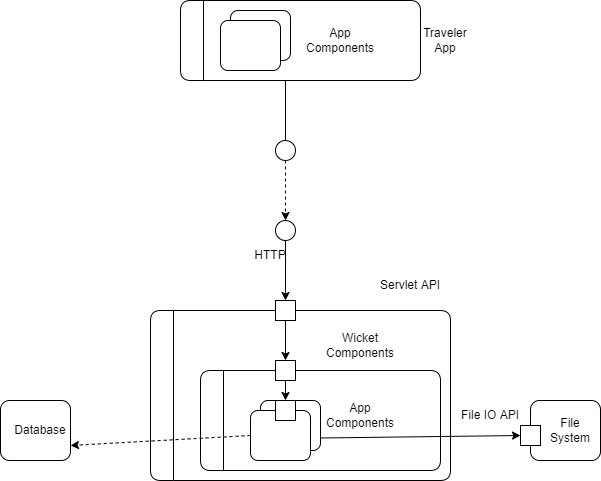

The diagram above was exported from draw.io. Its source (the exported page's mxGraphModel, read from the mxfile embedded in the PNG):
<mxGraphModel dx="1422" dy="737" grid="1" gridSize="10" guides="1" tooltips="1" connect="1" arrows="1" fold="1" page="1" pageScale="1" pageWidth="850" pageHeight="1100" math="0" shadow="0">
  <root>
    <mxCell id="0" />
    <mxCell id="1" parent="0" />
    <mxCell id="Dar0TW7iYiyi8pJWvXr7-24" value="" style="swimlane;horizontal=0;rounded=1;" vertex="1" parent="1">
      <mxGeometry x="330" y="80" width="240" height="80" as="geometry" />
    </mxCell>
    <mxCell id="Dar0TW7iYiyi8pJWvXr7-25" value="" style="rounded=1;whiteSpace=wrap;html=1;" vertex="1" parent="Dar0TW7iYiyi8pJWvXr7-24">
      <mxGeometry x="50" y="10" width="60" height="50" as="geometry" />
    </mxCell>
    <mxCell id="Dar0TW7iYiyi8pJWvXr7-26" value="" style="rounded=1;whiteSpace=wrap;html=1;" vertex="1" parent="Dar0TW7iYiyi8pJWvXr7-24">
      <mxGeometry x="40" y="20" width="60" height="50" as="geometry" />
    </mxCell>
    <mxCell id="Dar0TW7iYiyi8pJWvXr7-52" value="App Components" style="text;html=1;strokeColor=none;fillColor=none;align=center;verticalAlign=middle;whiteSpace=wrap;rounded=0;" vertex="1" parent="Dar0TW7iYiyi8pJWvXr7-24">
      <mxGeometry x="130" y="25" width="60" height="30" as="geometry" />
    </mxCell>
    <mxCell id="Dar0TW7iYiyi8pJWvXr7-28" value="" style="swimlane;horizontal=0;rounded=1;" vertex="1" parent="1">
      <mxGeometry x="300" y="390" width="300" height="170" as="geometry" />
    </mxCell>
    <mxCell id="Dar0TW7iYiyi8pJWvXr7-1" value="" style="swimlane;horizontal=0;rounded=1;" vertex="1" parent="Dar0TW7iYiyi8pJWvXr7-28">
      <mxGeometry x="50" y="60" width="240" height="100" as="geometry" />
    </mxCell>
    <mxCell id="Dar0TW7iYiyi8pJWvXr7-20" value="" style="rounded=1;whiteSpace=wrap;html=1;" vertex="1" parent="Dar0TW7iYiyi8pJWvXr7-1">
      <mxGeometry x="60" y="30" width="60" height="50" as="geometry" />
    </mxCell>
    <mxCell id="Dar0TW7iYiyi8pJWvXr7-21" value="" style="rounded=1;whiteSpace=wrap;html=1;" vertex="1" parent="Dar0TW7iYiyi8pJWvXr7-1">
      <mxGeometry x="50" y="40" width="60" height="50" as="geometry" />
    </mxCell>
    <mxCell id="Dar0TW7iYiyi8pJWvXr7-30" value="" style="rounded=0;whiteSpace=wrap;html=1;" vertex="1" parent="Dar0TW7iYiyi8pJWvXr7-1">
      <mxGeometry x="75" y="30" width="20" height="20" as="geometry" />
    </mxCell>
    <mxCell id="Dar0TW7iYiyi8pJWvXr7-29" value="" style="rounded=0;whiteSpace=wrap;html=1;" vertex="1" parent="Dar0TW7iYiyi8pJWvXr7-1">
      <mxGeometry x="75" y="-10" width="20" height="20" as="geometry" />
    </mxCell>
    <mxCell id="Dar0TW7iYiyi8pJWvXr7-37" value="" style="endArrow=classic;html=1;rounded=0;exitX=0.5;exitY=1;exitDx=0;exitDy=0;entryX=0.5;entryY=0;entryDx=0;entryDy=0;" edge="1" parent="Dar0TW7iYiyi8pJWvXr7-1" source="Dar0TW7iYiyi8pJWvXr7-29" target="Dar0TW7iYiyi8pJWvXr7-30">
      <mxGeometry width="50" height="50" relative="1" as="geometry">
        <mxPoint x="50" y="-90" as="sourcePoint" />
        <mxPoint x="100" y="-140" as="targetPoint" />
      </mxGeometry>
    </mxCell>
    <mxCell id="Dar0TW7iYiyi8pJWvXr7-53" value="App Components" style="text;html=1;strokeColor=none;fillColor=none;align=center;verticalAlign=middle;whiteSpace=wrap;rounded=0;" vertex="1" parent="Dar0TW7iYiyi8pJWvXr7-1">
      <mxGeometry x="130" y="30" width="60" height="30" as="geometry" />
    </mxCell>
    <mxCell id="Dar0TW7iYiyi8pJWvXr7-32" value="" style="rounded=0;whiteSpace=wrap;html=1;" vertex="1" parent="Dar0TW7iYiyi8pJWvXr7-28">
      <mxGeometry x="125" y="-10" width="20" height="20" as="geometry" />
    </mxCell>
    <mxCell id="Dar0TW7iYiyi8pJWvXr7-36" value="" style="endArrow=classic;html=1;rounded=0;exitX=0.5;exitY=1;exitDx=0;exitDy=0;entryX=0.5;entryY=0;entryDx=0;entryDy=0;" edge="1" parent="Dar0TW7iYiyi8pJWvXr7-28" source="Dar0TW7iYiyi8pJWvXr7-32" target="Dar0TW7iYiyi8pJWvXr7-29">
      <mxGeometry width="50" height="50" relative="1" as="geometry">
        <mxPoint x="100" y="-40" as="sourcePoint" />
        <mxPoint x="150" y="-90" as="targetPoint" />
      </mxGeometry>
    </mxCell>
    <mxCell id="Dar0TW7iYiyi8pJWvXr7-56" value="Wicket Components" style="text;html=1;strokeColor=none;fillColor=none;align=center;verticalAlign=middle;whiteSpace=wrap;rounded=0;" vertex="1" parent="Dar0TW7iYiyi8pJWvXr7-28">
      <mxGeometry x="180" y="20" width="60" height="30" as="geometry" />
    </mxCell>
    <mxCell id="Dar0TW7iYiyi8pJWvXr7-33" value="" style="ellipse;whiteSpace=wrap;html=1;aspect=fixed;rounded=1;" vertex="1" parent="1">
      <mxGeometry x="425" y="300" width="20" height="20" as="geometry" />
    </mxCell>
    <mxCell id="Dar0TW7iYiyi8pJWvXr7-34" value="" style="ellipse;whiteSpace=wrap;html=1;aspect=fixed;rounded=1;" vertex="1" parent="1">
      <mxGeometry x="425" y="220" width="20" height="20" as="geometry" />
    </mxCell>
    <mxCell id="Dar0TW7iYiyi8pJWvXr7-35" value="" style="endArrow=none;html=1;rounded=0;exitX=0.5;exitY=0;exitDx=0;exitDy=0;" edge="1" parent="1" source="Dar0TW7iYiyi8pJWvXr7-34">
      <mxGeometry width="50" height="50" relative="1" as="geometry">
        <mxPoint x="400" y="360" as="sourcePoint" />
        <mxPoint x="435" y="160" as="targetPoint" />
      </mxGeometry>
    </mxCell>
    <mxCell id="Dar0TW7iYiyi8pJWvXr7-38" value="" style="endArrow=classic;html=1;rounded=0;exitX=0.5;exitY=1;exitDx=0;exitDy=0;entryX=0.5;entryY=0;entryDx=0;entryDy=0;" edge="1" parent="1" source="Dar0TW7iYiyi8pJWvXr7-33" target="Dar0TW7iYiyi8pJWvXr7-32">
      <mxGeometry width="50" height="50" relative="1" as="geometry">
        <mxPoint x="400" y="360" as="sourcePoint" />
        <mxPoint x="450" y="310" as="targetPoint" />
      </mxGeometry>
    </mxCell>
    <mxCell id="Dar0TW7iYiyi8pJWvXr7-39" value="" style="endArrow=classic;html=1;rounded=0;dashed=1;exitX=0.5;exitY=1;exitDx=0;exitDy=0;entryX=0.5;entryY=0;entryDx=0;entryDy=0;" edge="1" parent="1" source="Dar0TW7iYiyi8pJWvXr7-34" target="Dar0TW7iYiyi8pJWvXr7-33">
      <mxGeometry width="50" height="50" relative="1" as="geometry">
        <mxPoint x="400" y="360" as="sourcePoint" />
        <mxPoint x="450" y="310" as="targetPoint" />
      </mxGeometry>
    </mxCell>
    <mxCell id="Dar0TW7iYiyi8pJWvXr7-41" value="" style="endArrow=classic;html=1;rounded=0;dashed=1;exitX=0;exitY=0.5;exitDx=0;exitDy=0;entryX=1;entryY=0.75;entryDx=0;entryDy=0;" edge="1" parent="1" source="Dar0TW7iYiyi8pJWvXr7-21" target="Dar0TW7iYiyi8pJWvXr7-45">
      <mxGeometry width="50" height="50" relative="1" as="geometry">
        <mxPoint x="400" y="360" as="sourcePoint" />
        <mxPoint x="220" y="515" as="targetPoint" />
      </mxGeometry>
    </mxCell>
    <mxCell id="Dar0TW7iYiyi8pJWvXr7-42" value="" style="endArrow=classic;html=1;rounded=0;exitX=1;exitY=0.75;exitDx=0;exitDy=0;startArrow=none;" edge="1" parent="1" source="Dar0TW7iYiyi8pJWvXr7-43">
      <mxGeometry width="50" height="50" relative="1" as="geometry">
        <mxPoint x="400" y="360" as="sourcePoint" />
        <mxPoint x="680" y="518" as="targetPoint" />
      </mxGeometry>
    </mxCell>
    <mxCell id="Dar0TW7iYiyi8pJWvXr7-45" value="" style="rounded=1;whiteSpace=wrap;html=1;" vertex="1" parent="1">
      <mxGeometry x="150" y="480" width="70" height="60" as="geometry" />
    </mxCell>
    <mxCell id="Dar0TW7iYiyi8pJWvXr7-46" value="" style="rounded=1;whiteSpace=wrap;html=1;" vertex="1" parent="1">
      <mxGeometry x="680" y="480" width="70" height="60" as="geometry" />
    </mxCell>
    <mxCell id="Dar0TW7iYiyi8pJWvXr7-43" value="" style="rounded=0;whiteSpace=wrap;html=1;" vertex="1" parent="1">
      <mxGeometry x="670" y="505" width="20" height="20" as="geometry" />
    </mxCell>
    <mxCell id="Dar0TW7iYiyi8pJWvXr7-48" value="" style="endArrow=classic;html=1;rounded=0;exitX=1;exitY=0.75;exitDx=0;exitDy=0;" edge="1" parent="1">
      <mxGeometry width="50" height="50" relative="1" as="geometry">
        <mxPoint x="470" y="517.5" as="sourcePoint" />
        <mxPoint x="670" y="515" as="targetPoint" />
      </mxGeometry>
    </mxCell>
    <mxCell id="Dar0TW7iYiyi8pJWvXr7-49" value="Database" style="text;html=1;strokeColor=none;fillColor=none;align=center;verticalAlign=middle;whiteSpace=wrap;rounded=0;" vertex="1" parent="1">
      <mxGeometry x="160" y="495" width="60" height="30" as="geometry" />
    </mxCell>
    <mxCell id="Dar0TW7iYiyi8pJWvXr7-50" value="HTTP" style="text;html=1;strokeColor=none;fillColor=none;align=center;verticalAlign=middle;whiteSpace=wrap;rounded=0;" vertex="1" parent="1">
      <mxGeometry x="390" y="320" width="60" height="30" as="geometry" />
    </mxCell>
    <mxCell id="Dar0TW7iYiyi8pJWvXr7-51" value="Servlet API" style="text;html=1;strokeColor=none;fillColor=none;align=center;verticalAlign=middle;whiteSpace=wrap;rounded=0;" vertex="1" parent="1">
      <mxGeometry x="520" y="350" width="80" height="30" as="geometry" />
    </mxCell>
    <mxCell id="Dar0TW7iYiyi8pJWvXr7-54" value="File IO API" style="text;html=1;strokeColor=none;fillColor=none;align=center;verticalAlign=middle;whiteSpace=wrap;rounded=0;" vertex="1" parent="1">
      <mxGeometry x="610" y="480" width="60" height="30" as="geometry" />
    </mxCell>
    <mxCell id="Dar0TW7iYiyi8pJWvXr7-55" value="File System" style="text;html=1;strokeColor=none;fillColor=none;align=center;verticalAlign=middle;whiteSpace=wrap;rounded=0;" vertex="1" parent="1">
      <mxGeometry x="690" y="495" width="60" height="30" as="geometry" />
    </mxCell>
    <mxCell id="Dar0TW7iYiyi8pJWvXr7-57" value="Traveler App" style="text;html=1;strokeColor=none;fillColor=none;align=center;verticalAlign=middle;whiteSpace=wrap;rounded=0;" vertex="1" parent="1">
      <mxGeometry x="560" y="105" width="70" height="30" as="geometry" />
    </mxCell>
  </root>
</mxGraphModel>